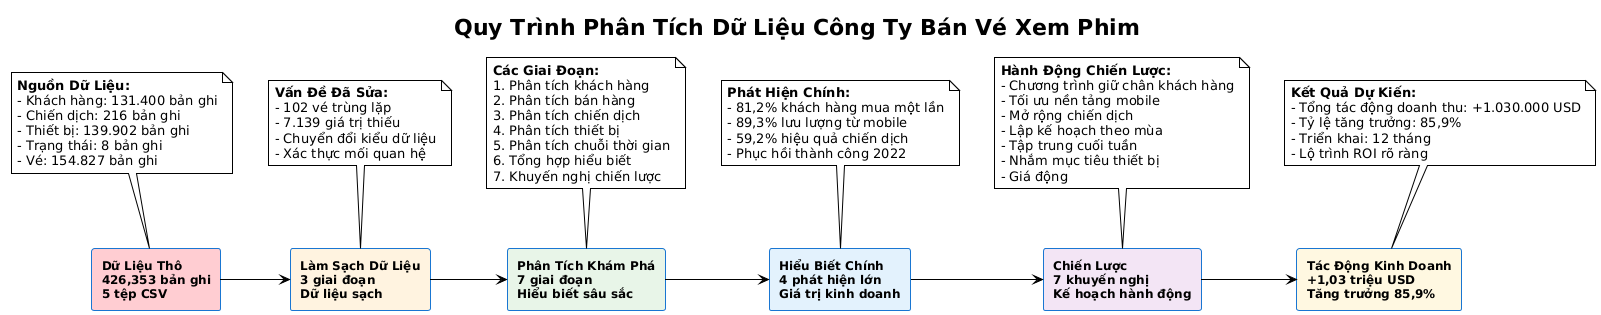

The diagram above was rendered by PlantUML. Its source (embedded in the PNG):
@startuml
!theme plain
skinparam backgroundColor #FFFFFF
skinparam rectangle {
    BackgroundColor #E3F2FD
    BorderColor #1976D2
    FontColor #000000
    FontSize 12
    FontStyle bold
}

title **Quy Trình Phân Tích Dữ Liệu Công Ty Bán Vé Xem Phim**

rectangle "Dữ Liệu Thô\n426,353 bản ghi\n5 tệp CSV" as du_lieu_tho #FFCDD2

rectangle "Làm Sạch Dữ Liệu\n3 giai đoạn\nDữ liệu sạch" as lam_sach #FFF3E0

rectangle "Phân Tích Khám Phá\n7 giai đoạn\nHiểu biết sâu sắc" as phan_tich #E8F5E8

rectangle "Hiểu Biết Chính\n4 phát hiện lớn\nGiá trị kinh doanh" as hieu_biet #E3F2FD

rectangle "Chiến Lược\n7 khuyến nghị\nKế hoạch hành động" as chien_luoc #F3E5F5

rectangle "Tác Động Kinh Doanh\n+1,03 triệu USD\nTăng trưởng 85,9%" as tac_dong #FFF8E1

du_lieu_tho -right-> lam_sach
lam_sach -right-> phan_tich
phan_tich -right-> hieu_biet
hieu_biet -right-> chien_luoc
chien_luoc -right-> tac_dong

note top of du_lieu_tho
  **Nguồn Dữ Liệu:**
  - Khách hàng: 131.400 bản ghi
  - Chiến dịch: 216 bản ghi
  - Thiết bị: 139.902 bản ghi
  - Trạng thái: 8 bản ghi
  - Vé: 154.827 bản ghi
end note

note top of lam_sach
  **Vấn Đề Đã Sửa:**
  - 102 vé trùng lặp
  - 7.139 giá trị thiếu
  - Chuyển đổi kiểu dữ liệu
  - Xác thực mối quan hệ
end note

note top of phan_tich
  **Các Giai Đoạn:**
  1. Phân tích khách hàng
  2. Phân tích bán hàng
  3. Phân tích chiến dịch
  4. Phân tích thiết bị
  5. Phân tích chuỗi thời gian
  6. Tổng hợp hiểu biết
  7. Khuyến nghị chiến lược
end note

note top of hieu_biet
  **Phát Hiện Chính:**
  - 81,2% khách hàng mua một lần
  - 89,3% lưu lượng từ mobile
  - 59,2% hiệu quả chiến dịch
  - Phục hồi thành công 2022
end note

note top of chien_luoc
  **Hành Động Chiến Lược:**
  - Chương trình giữ chân khách hàng
  - Tối ưu nền tảng mobile
  - Mở rộng chiến dịch
  - Lập kế hoạch theo mùa
  - Tập trung cuối tuần
  - Nhắm mục tiêu thiết bị
  - Giá động
end note

note top of tac_dong
  **Kết Quả Dự Kiến:**
  - Tổng tác động doanh thu: +1.030.000 USD
  - Tỷ lệ tăng trưởng: 85,9%
  - Triển khai: 12 tháng
  - Lộ trình ROI rõ ràng
end note
@enduml